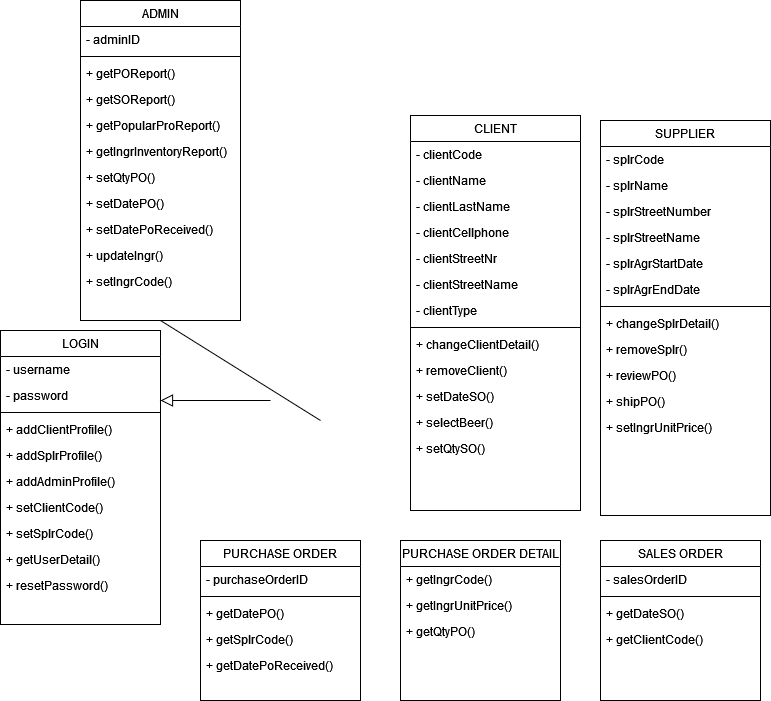

The diagram above was exported from draw.io. Its source (the exported page's mxGraphModel, read from the mxfile embedded in the PNG):
<mxGraphModel dx="1274" dy="752" grid="1" gridSize="10" guides="1" tooltips="1" connect="1" arrows="1" fold="1" page="1" pageScale="1" pageWidth="1169" pageHeight="827" math="0" shadow="0">
  <root>
    <mxCell id="WIyWlLk6GJQsqaUBKTNV-0" />
    <mxCell id="WIyWlLk6GJQsqaUBKTNV-1" parent="WIyWlLk6GJQsqaUBKTNV-0" />
    <mxCell id="zkfFHV4jXpPFQw0GAbJ--0" value="LOGIN" style="swimlane;fontStyle=0;align=center;verticalAlign=top;childLayout=stackLayout;horizontal=1;startSize=26;horizontalStack=0;resizeParent=1;resizeLast=0;collapsible=1;marginBottom=0;rounded=0;shadow=0;strokeWidth=1;" parent="WIyWlLk6GJQsqaUBKTNV-1" vertex="1">
      <mxGeometry x="40" y="390" width="160" height="294" as="geometry">
        <mxRectangle x="230" y="140" width="160" height="26" as="alternateBounds" />
      </mxGeometry>
    </mxCell>
    <mxCell id="zkfFHV4jXpPFQw0GAbJ--1" value="- username" style="text;align=left;verticalAlign=top;spacingLeft=4;spacingRight=4;overflow=hidden;rotatable=0;points=[[0,0.5],[1,0.5]];portConstraint=eastwest;" parent="zkfFHV4jXpPFQw0GAbJ--0" vertex="1">
      <mxGeometry y="26" width="160" height="26" as="geometry" />
    </mxCell>
    <mxCell id="zkfFHV4jXpPFQw0GAbJ--2" value="- password" style="text;align=left;verticalAlign=top;spacingLeft=4;spacingRight=4;overflow=hidden;rotatable=0;points=[[0,0.5],[1,0.5]];portConstraint=eastwest;rounded=0;shadow=0;html=0;" parent="zkfFHV4jXpPFQw0GAbJ--0" vertex="1">
      <mxGeometry y="52" width="160" height="26" as="geometry" />
    </mxCell>
    <mxCell id="zkfFHV4jXpPFQw0GAbJ--4" value="" style="line;html=1;strokeWidth=1;align=left;verticalAlign=middle;spacingTop=-1;spacingLeft=3;spacingRight=3;rotatable=0;labelPosition=right;points=[];portConstraint=eastwest;" parent="zkfFHV4jXpPFQw0GAbJ--0" vertex="1">
      <mxGeometry y="78" width="160" height="8" as="geometry" />
    </mxCell>
    <mxCell id="j8PV05grKOb6wcAzKtKs-20" value="+ addClientProfile()" style="text;align=left;verticalAlign=top;spacingLeft=4;spacingRight=4;overflow=hidden;rotatable=0;points=[[0,0.5],[1,0.5]];portConstraint=eastwest;" vertex="1" parent="zkfFHV4jXpPFQw0GAbJ--0">
      <mxGeometry y="86" width="160" height="26" as="geometry" />
    </mxCell>
    <mxCell id="j8PV05grKOb6wcAzKtKs-38" value="+ addSplrProfile()" style="text;align=left;verticalAlign=top;spacingLeft=4;spacingRight=4;overflow=hidden;rotatable=0;points=[[0,0.5],[1,0.5]];portConstraint=eastwest;" vertex="1" parent="zkfFHV4jXpPFQw0GAbJ--0">
      <mxGeometry y="112" width="160" height="26" as="geometry" />
    </mxCell>
    <mxCell id="j8PV05grKOb6wcAzKtKs-39" value="+ addAdminProfile()" style="text;align=left;verticalAlign=top;spacingLeft=4;spacingRight=4;overflow=hidden;rotatable=0;points=[[0,0.5],[1,0.5]];portConstraint=eastwest;" vertex="1" parent="zkfFHV4jXpPFQw0GAbJ--0">
      <mxGeometry y="138" width="160" height="26" as="geometry" />
    </mxCell>
    <mxCell id="j8PV05grKOb6wcAzKtKs-57" value="+ setClientCode()" style="text;align=left;verticalAlign=top;spacingLeft=4;spacingRight=4;overflow=hidden;rotatable=0;points=[[0,0.5],[1,0.5]];portConstraint=eastwest;" vertex="1" parent="zkfFHV4jXpPFQw0GAbJ--0">
      <mxGeometry y="164" width="160" height="26" as="geometry" />
    </mxCell>
    <mxCell id="j8PV05grKOb6wcAzKtKs-58" value="+ setSplrCode()" style="text;align=left;verticalAlign=top;spacingLeft=4;spacingRight=4;overflow=hidden;rotatable=0;points=[[0,0.5],[1,0.5]];portConstraint=eastwest;" vertex="1" parent="zkfFHV4jXpPFQw0GAbJ--0">
      <mxGeometry y="190" width="160" height="26" as="geometry" />
    </mxCell>
    <mxCell id="zkfFHV4jXpPFQw0GAbJ--5" value="+ getUserDetail()" style="text;align=left;verticalAlign=top;spacingLeft=4;spacingRight=4;overflow=hidden;rotatable=0;points=[[0,0.5],[1,0.5]];portConstraint=eastwest;" parent="zkfFHV4jXpPFQw0GAbJ--0" vertex="1">
      <mxGeometry y="216" width="160" height="26" as="geometry" />
    </mxCell>
    <mxCell id="j8PV05grKOb6wcAzKtKs-21" value="+ resetPassword()" style="text;align=left;verticalAlign=top;spacingLeft=4;spacingRight=4;overflow=hidden;rotatable=0;points=[[0,0.5],[1,0.5]];portConstraint=eastwest;" vertex="1" parent="zkfFHV4jXpPFQw0GAbJ--0">
      <mxGeometry y="242" width="160" height="26" as="geometry" />
    </mxCell>
    <mxCell id="zkfFHV4jXpPFQw0GAbJ--16" value="" style="endArrow=block;endSize=10;endFill=0;shadow=0;strokeWidth=1;rounded=0;edgeStyle=elbowEdgeStyle;elbow=vertical;" parent="WIyWlLk6GJQsqaUBKTNV-1" target="zkfFHV4jXpPFQw0GAbJ--0" edge="1">
      <mxGeometry width="160" relative="1" as="geometry">
        <mxPoint x="280" y="460" as="sourcePoint" />
        <mxPoint x="310" y="271" as="targetPoint" />
        <Array as="points">
          <mxPoint x="310" y="460" />
        </Array>
      </mxGeometry>
    </mxCell>
    <mxCell id="zkfFHV4jXpPFQw0GAbJ--17" value="ADMIN" style="swimlane;fontStyle=0;align=center;verticalAlign=top;childLayout=stackLayout;horizontal=1;startSize=26;horizontalStack=0;resizeParent=1;resizeLast=0;collapsible=1;marginBottom=0;rounded=0;shadow=0;strokeWidth=1;" parent="WIyWlLk6GJQsqaUBKTNV-1" vertex="1">
      <mxGeometry x="120" y="60" width="160" height="320" as="geometry">
        <mxRectangle x="550" y="140" width="160" height="26" as="alternateBounds" />
      </mxGeometry>
    </mxCell>
    <mxCell id="zkfFHV4jXpPFQw0GAbJ--20" value="- adminID" style="text;align=left;verticalAlign=top;spacingLeft=4;spacingRight=4;overflow=hidden;rotatable=0;points=[[0,0.5],[1,0.5]];portConstraint=eastwest;rounded=0;shadow=0;html=0;" parent="zkfFHV4jXpPFQw0GAbJ--17" vertex="1">
      <mxGeometry y="26" width="160" height="26" as="geometry" />
    </mxCell>
    <mxCell id="zkfFHV4jXpPFQw0GAbJ--23" value="" style="line;html=1;strokeWidth=1;align=left;verticalAlign=middle;spacingTop=-1;spacingLeft=3;spacingRight=3;rotatable=0;labelPosition=right;points=[];portConstraint=eastwest;" parent="zkfFHV4jXpPFQw0GAbJ--17" vertex="1">
      <mxGeometry y="52" width="160" height="8" as="geometry" />
    </mxCell>
    <mxCell id="j8PV05grKOb6wcAzKtKs-49" value="+ getPOReport()" style="text;align=left;verticalAlign=top;spacingLeft=4;spacingRight=4;overflow=hidden;rotatable=0;points=[[0,0.5],[1,0.5]];portConstraint=eastwest;" vertex="1" parent="zkfFHV4jXpPFQw0GAbJ--17">
      <mxGeometry y="60" width="160" height="26" as="geometry" />
    </mxCell>
    <mxCell id="j8PV05grKOb6wcAzKtKs-50" value="+ getSOReport()" style="text;align=left;verticalAlign=top;spacingLeft=4;spacingRight=4;overflow=hidden;rotatable=0;points=[[0,0.5],[1,0.5]];portConstraint=eastwest;" vertex="1" parent="zkfFHV4jXpPFQw0GAbJ--17">
      <mxGeometry y="86" width="160" height="26" as="geometry" />
    </mxCell>
    <mxCell id="j8PV05grKOb6wcAzKtKs-48" value="+ getPopularProReport()" style="text;align=left;verticalAlign=top;spacingLeft=4;spacingRight=4;overflow=hidden;rotatable=0;points=[[0,0.5],[1,0.5]];portConstraint=eastwest;" vertex="1" parent="zkfFHV4jXpPFQw0GAbJ--17">
      <mxGeometry y="112" width="160" height="26" as="geometry" />
    </mxCell>
    <mxCell id="j8PV05grKOb6wcAzKtKs-47" value="+ getIngrInventoryReport()" style="text;align=left;verticalAlign=top;spacingLeft=4;spacingRight=4;overflow=hidden;rotatable=0;points=[[0,0.5],[1,0.5]];portConstraint=eastwest;" vertex="1" parent="zkfFHV4jXpPFQw0GAbJ--17">
      <mxGeometry y="138" width="160" height="26" as="geometry" />
    </mxCell>
    <mxCell id="j8PV05grKOb6wcAzKtKs-45" value="+ setQtyPO()" style="text;align=left;verticalAlign=top;spacingLeft=4;spacingRight=4;overflow=hidden;rotatable=0;points=[[0,0.5],[1,0.5]];portConstraint=eastwest;" vertex="1" parent="zkfFHV4jXpPFQw0GAbJ--17">
      <mxGeometry y="164" width="160" height="26" as="geometry" />
    </mxCell>
    <mxCell id="j8PV05grKOb6wcAzKtKs-64" value="+ setDatePO()" style="text;align=left;verticalAlign=top;spacingLeft=4;spacingRight=4;overflow=hidden;rotatable=0;points=[[0,0.5],[1,0.5]];portConstraint=eastwest;" vertex="1" parent="zkfFHV4jXpPFQw0GAbJ--17">
      <mxGeometry y="190" width="160" height="26" as="geometry" />
    </mxCell>
    <mxCell id="j8PV05grKOb6wcAzKtKs-59" value="+ setDatePoReceived()" style="text;align=left;verticalAlign=top;spacingLeft=4;spacingRight=4;overflow=hidden;rotatable=0;points=[[0,0.5],[1,0.5]];portConstraint=eastwest;" vertex="1" parent="zkfFHV4jXpPFQw0GAbJ--17">
      <mxGeometry y="216" width="160" height="26" as="geometry" />
    </mxCell>
    <mxCell id="j8PV05grKOb6wcAzKtKs-61" value="+ updateIngr()" style="text;align=left;verticalAlign=top;spacingLeft=4;spacingRight=4;overflow=hidden;rotatable=0;points=[[0,0.5],[1,0.5]];portConstraint=eastwest;" vertex="1" parent="zkfFHV4jXpPFQw0GAbJ--17">
      <mxGeometry y="242" width="160" height="26" as="geometry" />
    </mxCell>
    <mxCell id="j8PV05grKOb6wcAzKtKs-60" value="+ setIngrCode()" style="text;align=left;verticalAlign=top;spacingLeft=4;spacingRight=4;overflow=hidden;rotatable=0;points=[[0,0.5],[1,0.5]];portConstraint=eastwest;" vertex="1" parent="zkfFHV4jXpPFQw0GAbJ--17">
      <mxGeometry y="268" width="160" height="26" as="geometry" />
    </mxCell>
    <mxCell id="j8PV05grKOb6wcAzKtKs-4" value="" style="endArrow=none;html=1;rounded=0;entryX=0.5;entryY=1;entryDx=0;entryDy=0;" edge="1" parent="WIyWlLk6GJQsqaUBKTNV-1" target="zkfFHV4jXpPFQw0GAbJ--17">
      <mxGeometry width="50" height="50" relative="1" as="geometry">
        <mxPoint x="360" y="480" as="sourcePoint" />
        <mxPoint x="500" y="420" as="targetPoint" />
      </mxGeometry>
    </mxCell>
    <mxCell id="j8PV05grKOb6wcAzKtKs-5" value="CLIENT" style="swimlane;fontStyle=0;align=center;verticalAlign=top;childLayout=stackLayout;horizontal=1;startSize=26;horizontalStack=0;resizeParent=1;resizeLast=0;collapsible=1;marginBottom=0;rounded=0;shadow=0;strokeWidth=1;" vertex="1" parent="WIyWlLk6GJQsqaUBKTNV-1">
      <mxGeometry x="450" y="175" width="170" height="395" as="geometry">
        <mxRectangle x="550" y="140" width="160" height="26" as="alternateBounds" />
      </mxGeometry>
    </mxCell>
    <mxCell id="j8PV05grKOb6wcAzKtKs-36" value="- clientCode" style="text;align=left;verticalAlign=top;spacingLeft=4;spacingRight=4;overflow=hidden;rotatable=0;points=[[0,0.5],[1,0.5]];portConstraint=eastwest;rounded=0;shadow=0;html=0;" vertex="1" parent="j8PV05grKOb6wcAzKtKs-5">
      <mxGeometry y="26" width="170" height="26" as="geometry" />
    </mxCell>
    <mxCell id="j8PV05grKOb6wcAzKtKs-6" value="- clientName" style="text;align=left;verticalAlign=top;spacingLeft=4;spacingRight=4;overflow=hidden;rotatable=0;points=[[0,0.5],[1,0.5]];portConstraint=eastwest;rounded=0;shadow=0;html=0;" vertex="1" parent="j8PV05grKOb6wcAzKtKs-5">
      <mxGeometry y="52" width="170" height="26" as="geometry" />
    </mxCell>
    <mxCell id="j8PV05grKOb6wcAzKtKs-9" value="- clientLastName" style="text;align=left;verticalAlign=top;spacingLeft=4;spacingRight=4;overflow=hidden;rotatable=0;points=[[0,0.5],[1,0.5]];portConstraint=eastwest;rounded=0;shadow=0;html=0;" vertex="1" parent="j8PV05grKOb6wcAzKtKs-5">
      <mxGeometry y="78" width="170" height="26" as="geometry" />
    </mxCell>
    <mxCell id="j8PV05grKOb6wcAzKtKs-10" value="- clientCellphone" style="text;align=left;verticalAlign=top;spacingLeft=4;spacingRight=4;overflow=hidden;rotatable=0;points=[[0,0.5],[1,0.5]];portConstraint=eastwest;rounded=0;shadow=0;html=0;" vertex="1" parent="j8PV05grKOb6wcAzKtKs-5">
      <mxGeometry y="104" width="170" height="26" as="geometry" />
    </mxCell>
    <mxCell id="j8PV05grKOb6wcAzKtKs-11" value="- clientStreetNr" style="text;align=left;verticalAlign=top;spacingLeft=4;spacingRight=4;overflow=hidden;rotatable=0;points=[[0,0.5],[1,0.5]];portConstraint=eastwest;rounded=0;shadow=0;html=0;" vertex="1" parent="j8PV05grKOb6wcAzKtKs-5">
      <mxGeometry y="130" width="170" height="26" as="geometry" />
    </mxCell>
    <mxCell id="j8PV05grKOb6wcAzKtKs-12" value="- clientStreetName" style="text;align=left;verticalAlign=top;spacingLeft=4;spacingRight=4;overflow=hidden;rotatable=0;points=[[0,0.5],[1,0.5]];portConstraint=eastwest;rounded=0;shadow=0;html=0;" vertex="1" parent="j8PV05grKOb6wcAzKtKs-5">
      <mxGeometry y="156" width="170" height="26" as="geometry" />
    </mxCell>
    <mxCell id="j8PV05grKOb6wcAzKtKs-15" value="- clientType" style="text;align=left;verticalAlign=top;spacingLeft=4;spacingRight=4;overflow=hidden;rotatable=0;points=[[0,0.5],[1,0.5]];portConstraint=eastwest;rounded=0;shadow=0;html=0;" vertex="1" parent="j8PV05grKOb6wcAzKtKs-5">
      <mxGeometry y="182" width="170" height="26" as="geometry" />
    </mxCell>
    <mxCell id="j8PV05grKOb6wcAzKtKs-16" value="" style="line;strokeWidth=1;fillColor=none;align=left;verticalAlign=middle;spacingTop=-1;spacingLeft=3;spacingRight=3;rotatable=0;labelPosition=right;points=[];portConstraint=eastwest;" vertex="1" parent="j8PV05grKOb6wcAzKtKs-5">
      <mxGeometry y="208" width="170" height="8" as="geometry" />
    </mxCell>
    <mxCell id="j8PV05grKOb6wcAzKtKs-18" value="+ changeClientDetail()" style="text;align=left;verticalAlign=top;spacingLeft=4;spacingRight=4;overflow=hidden;rotatable=0;points=[[0,0.5],[1,0.5]];portConstraint=eastwest;rounded=0;shadow=0;html=0;" vertex="1" parent="j8PV05grKOb6wcAzKtKs-5">
      <mxGeometry y="216" width="170" height="26" as="geometry" />
    </mxCell>
    <mxCell id="j8PV05grKOb6wcAzKtKs-23" value="+ removeClient()" style="text;align=left;verticalAlign=top;spacingLeft=4;spacingRight=4;overflow=hidden;rotatable=0;points=[[0,0.5],[1,0.5]];portConstraint=eastwest;rounded=0;shadow=0;html=0;" vertex="1" parent="j8PV05grKOb6wcAzKtKs-5">
      <mxGeometry y="242" width="170" height="26" as="geometry" />
    </mxCell>
    <mxCell id="j8PV05grKOb6wcAzKtKs-17" value="+ setDateSO()" style="text;align=left;verticalAlign=top;spacingLeft=4;spacingRight=4;overflow=hidden;rotatable=0;points=[[0,0.5],[1,0.5]];portConstraint=eastwest;rounded=0;shadow=0;html=0;" vertex="1" parent="j8PV05grKOb6wcAzKtKs-5">
      <mxGeometry y="268" width="170" height="26" as="geometry" />
    </mxCell>
    <mxCell id="j8PV05grKOb6wcAzKtKs-73" value="+ selectBeer()" style="text;align=left;verticalAlign=top;spacingLeft=4;spacingRight=4;overflow=hidden;rotatable=0;points=[[0,0.5],[1,0.5]];portConstraint=eastwest;rounded=0;shadow=0;html=0;" vertex="1" parent="j8PV05grKOb6wcAzKtKs-5">
      <mxGeometry y="294" width="170" height="26" as="geometry" />
    </mxCell>
    <mxCell id="j8PV05grKOb6wcAzKtKs-72" value="+ setQtySO()" style="text;align=left;verticalAlign=top;spacingLeft=4;spacingRight=4;overflow=hidden;rotatable=0;points=[[0,0.5],[1,0.5]];portConstraint=eastwest;rounded=0;shadow=0;html=0;" vertex="1" parent="j8PV05grKOb6wcAzKtKs-5">
      <mxGeometry y="320" width="170" height="26" as="geometry" />
    </mxCell>
    <mxCell id="j8PV05grKOb6wcAzKtKs-24" value="SUPPLIER" style="swimlane;fontStyle=0;align=center;verticalAlign=top;childLayout=stackLayout;horizontal=1;startSize=26;horizontalStack=0;resizeParent=1;resizeLast=0;collapsible=1;marginBottom=0;rounded=0;shadow=0;strokeWidth=1;" vertex="1" parent="WIyWlLk6GJQsqaUBKTNV-1">
      <mxGeometry x="640" y="180" width="170" height="395" as="geometry">
        <mxRectangle x="550" y="140" width="160" height="26" as="alternateBounds" />
      </mxGeometry>
    </mxCell>
    <mxCell id="j8PV05grKOb6wcAzKtKs-26" value="- splrCode" style="text;align=left;verticalAlign=top;spacingLeft=4;spacingRight=4;overflow=hidden;rotatable=0;points=[[0,0.5],[1,0.5]];portConstraint=eastwest;rounded=0;shadow=0;html=0;" vertex="1" parent="j8PV05grKOb6wcAzKtKs-24">
      <mxGeometry y="26" width="170" height="26" as="geometry" />
    </mxCell>
    <mxCell id="j8PV05grKOb6wcAzKtKs-25" value="- splrName" style="text;align=left;verticalAlign=top;spacingLeft=4;spacingRight=4;overflow=hidden;rotatable=0;points=[[0,0.5],[1,0.5]];portConstraint=eastwest;rounded=0;shadow=0;html=0;" vertex="1" parent="j8PV05grKOb6wcAzKtKs-24">
      <mxGeometry y="52" width="170" height="26" as="geometry" />
    </mxCell>
    <mxCell id="j8PV05grKOb6wcAzKtKs-28" value="- splrStreetNumber" style="text;align=left;verticalAlign=top;spacingLeft=4;spacingRight=4;overflow=hidden;rotatable=0;points=[[0,0.5],[1,0.5]];portConstraint=eastwest;rounded=0;shadow=0;html=0;" vertex="1" parent="j8PV05grKOb6wcAzKtKs-24">
      <mxGeometry y="78" width="170" height="26" as="geometry" />
    </mxCell>
    <mxCell id="j8PV05grKOb6wcAzKtKs-29" value="- splrStreetName" style="text;align=left;verticalAlign=top;spacingLeft=4;spacingRight=4;overflow=hidden;rotatable=0;points=[[0,0.5],[1,0.5]];portConstraint=eastwest;rounded=0;shadow=0;html=0;" vertex="1" parent="j8PV05grKOb6wcAzKtKs-24">
      <mxGeometry y="104" width="170" height="26" as="geometry" />
    </mxCell>
    <mxCell id="j8PV05grKOb6wcAzKtKs-30" value="- splrAgrStartDate" style="text;align=left;verticalAlign=top;spacingLeft=4;spacingRight=4;overflow=hidden;rotatable=0;points=[[0,0.5],[1,0.5]];portConstraint=eastwest;rounded=0;shadow=0;html=0;" vertex="1" parent="j8PV05grKOb6wcAzKtKs-24">
      <mxGeometry y="130" width="170" height="26" as="geometry" />
    </mxCell>
    <mxCell id="j8PV05grKOb6wcAzKtKs-37" value="- splrAgrEndDate" style="text;align=left;verticalAlign=top;spacingLeft=4;spacingRight=4;overflow=hidden;rotatable=0;points=[[0,0.5],[1,0.5]];portConstraint=eastwest;rounded=0;shadow=0;html=0;" vertex="1" parent="j8PV05grKOb6wcAzKtKs-24">
      <mxGeometry y="156" width="170" height="26" as="geometry" />
    </mxCell>
    <mxCell id="j8PV05grKOb6wcAzKtKs-31" value="" style="line;strokeWidth=1;fillColor=none;align=left;verticalAlign=middle;spacingTop=-1;spacingLeft=3;spacingRight=3;rotatable=0;labelPosition=right;points=[];portConstraint=eastwest;" vertex="1" parent="j8PV05grKOb6wcAzKtKs-24">
      <mxGeometry y="182" width="170" height="8" as="geometry" />
    </mxCell>
    <mxCell id="j8PV05grKOb6wcAzKtKs-33" value="+ changeSplrDetail()" style="text;align=left;verticalAlign=top;spacingLeft=4;spacingRight=4;overflow=hidden;rotatable=0;points=[[0,0.5],[1,0.5]];portConstraint=eastwest;rounded=0;shadow=0;html=0;" vertex="1" parent="j8PV05grKOb6wcAzKtKs-24">
      <mxGeometry y="190" width="170" height="26" as="geometry" />
    </mxCell>
    <mxCell id="j8PV05grKOb6wcAzKtKs-34" value="+ removeSplr()" style="text;align=left;verticalAlign=top;spacingLeft=4;spacingRight=4;overflow=hidden;rotatable=0;points=[[0,0.5],[1,0.5]];portConstraint=eastwest;rounded=0;shadow=0;html=0;" vertex="1" parent="j8PV05grKOb6wcAzKtKs-24">
      <mxGeometry y="216" width="170" height="26" as="geometry" />
    </mxCell>
    <mxCell id="j8PV05grKOb6wcAzKtKs-35" value="+ reviewPO()" style="text;align=left;verticalAlign=top;spacingLeft=4;spacingRight=4;overflow=hidden;rotatable=0;points=[[0,0.5],[1,0.5]];portConstraint=eastwest;rounded=0;shadow=0;html=0;" vertex="1" parent="j8PV05grKOb6wcAzKtKs-24">
      <mxGeometry y="242" width="170" height="26" as="geometry" />
    </mxCell>
    <mxCell id="j8PV05grKOb6wcAzKtKs-40" value="+ shipPO()" style="text;align=left;verticalAlign=top;spacingLeft=4;spacingRight=4;overflow=hidden;rotatable=0;points=[[0,0.5],[1,0.5]];portConstraint=eastwest;rounded=0;shadow=0;html=0;" vertex="1" parent="j8PV05grKOb6wcAzKtKs-24">
      <mxGeometry y="268" width="170" height="26" as="geometry" />
    </mxCell>
    <mxCell id="j8PV05grKOb6wcAzKtKs-62" value="+ setIngrUnitPrice()" style="text;align=left;verticalAlign=top;spacingLeft=4;spacingRight=4;overflow=hidden;rotatable=0;points=[[0,0.5],[1,0.5]];portConstraint=eastwest;" vertex="1" parent="j8PV05grKOb6wcAzKtKs-24">
      <mxGeometry y="294" width="170" height="26" as="geometry" />
    </mxCell>
    <mxCell id="j8PV05grKOb6wcAzKtKs-41" value="PURCHASE ORDER" style="swimlane;fontStyle=0;align=center;verticalAlign=top;childLayout=stackLayout;horizontal=1;startSize=26;horizontalStack=0;resizeParent=1;resizeLast=0;collapsible=1;marginBottom=0;rounded=0;shadow=0;strokeWidth=1;" vertex="1" parent="WIyWlLk6GJQsqaUBKTNV-1">
      <mxGeometry x="240" y="600" width="160" height="160" as="geometry">
        <mxRectangle x="550" y="140" width="160" height="26" as="alternateBounds" />
      </mxGeometry>
    </mxCell>
    <mxCell id="j8PV05grKOb6wcAzKtKs-42" value="- purchaseOrderID" style="text;align=left;verticalAlign=top;spacingLeft=4;spacingRight=4;overflow=hidden;rotatable=0;points=[[0,0.5],[1,0.5]];portConstraint=eastwest;rounded=0;shadow=0;html=0;" vertex="1" parent="j8PV05grKOb6wcAzKtKs-41">
      <mxGeometry y="26" width="160" height="26" as="geometry" />
    </mxCell>
    <mxCell id="j8PV05grKOb6wcAzKtKs-43" value="" style="line;html=1;strokeWidth=1;align=left;verticalAlign=middle;spacingTop=-1;spacingLeft=3;spacingRight=3;rotatable=0;labelPosition=right;points=[];portConstraint=eastwest;" vertex="1" parent="j8PV05grKOb6wcAzKtKs-41">
      <mxGeometry y="52" width="160" height="8" as="geometry" />
    </mxCell>
    <mxCell id="j8PV05grKOb6wcAzKtKs-44" value="+ getDatePO()" style="text;align=left;verticalAlign=top;spacingLeft=4;spacingRight=4;overflow=hidden;rotatable=0;points=[[0,0.5],[1,0.5]];portConstraint=eastwest;" vertex="1" parent="j8PV05grKOb6wcAzKtKs-41">
      <mxGeometry y="60" width="160" height="26" as="geometry" />
    </mxCell>
    <mxCell id="zkfFHV4jXpPFQw0GAbJ--24" value="+ getSplrCode()" style="text;align=left;verticalAlign=top;spacingLeft=4;spacingRight=4;overflow=hidden;rotatable=0;points=[[0,0.5],[1,0.5]];portConstraint=eastwest;" parent="j8PV05grKOb6wcAzKtKs-41" vertex="1">
      <mxGeometry y="86" width="160" height="26" as="geometry" />
    </mxCell>
    <mxCell id="j8PV05grKOb6wcAzKtKs-65" value="+ getDatePoReceived()" style="text;align=left;verticalAlign=top;spacingLeft=4;spacingRight=4;overflow=hidden;rotatable=0;points=[[0,0.5],[1,0.5]];portConstraint=eastwest;" vertex="1" parent="j8PV05grKOb6wcAzKtKs-41">
      <mxGeometry y="112" width="160" height="26" as="geometry" />
    </mxCell>
    <mxCell id="j8PV05grKOb6wcAzKtKs-51" value="PURCHASE ORDER DETAIL&#10;" style="swimlane;fontStyle=0;align=center;verticalAlign=top;childLayout=stackLayout;horizontal=1;startSize=26;horizontalStack=0;resizeParent=1;resizeLast=0;collapsible=1;marginBottom=0;rounded=0;shadow=0;strokeWidth=1;" vertex="1" parent="WIyWlLk6GJQsqaUBKTNV-1">
      <mxGeometry x="440" y="600" width="160" height="160" as="geometry">
        <mxRectangle x="550" y="140" width="160" height="26" as="alternateBounds" />
      </mxGeometry>
    </mxCell>
    <mxCell id="j8PV05grKOb6wcAzKtKs-46" value="+ getIngrCode()" style="text;align=left;verticalAlign=top;spacingLeft=4;spacingRight=4;overflow=hidden;rotatable=0;points=[[0,0.5],[1,0.5]];portConstraint=eastwest;" vertex="1" parent="j8PV05grKOb6wcAzKtKs-51">
      <mxGeometry y="26" width="160" height="26" as="geometry" />
    </mxCell>
    <mxCell id="j8PV05grKOb6wcAzKtKs-56" value="+ getIngrUnitPrice()" style="text;align=left;verticalAlign=top;spacingLeft=4;spacingRight=4;overflow=hidden;rotatable=0;points=[[0,0.5],[1,0.5]];portConstraint=eastwest;" vertex="1" parent="j8PV05grKOb6wcAzKtKs-51">
      <mxGeometry y="52" width="160" height="26" as="geometry" />
    </mxCell>
    <mxCell id="j8PV05grKOb6wcAzKtKs-63" value="+ getQtyPO()" style="text;align=left;verticalAlign=top;spacingLeft=4;spacingRight=4;overflow=hidden;rotatable=0;points=[[0,0.5],[1,0.5]];portConstraint=eastwest;" vertex="1" parent="j8PV05grKOb6wcAzKtKs-51">
      <mxGeometry y="78" width="160" height="26" as="geometry" />
    </mxCell>
    <mxCell id="j8PV05grKOb6wcAzKtKs-66" value="SALES ORDER" style="swimlane;fontStyle=0;align=center;verticalAlign=top;childLayout=stackLayout;horizontal=1;startSize=26;horizontalStack=0;resizeParent=1;resizeLast=0;collapsible=1;marginBottom=0;rounded=0;shadow=0;strokeWidth=1;" vertex="1" parent="WIyWlLk6GJQsqaUBKTNV-1">
      <mxGeometry x="640" y="600" width="160" height="160" as="geometry">
        <mxRectangle x="550" y="140" width="160" height="26" as="alternateBounds" />
      </mxGeometry>
    </mxCell>
    <mxCell id="j8PV05grKOb6wcAzKtKs-67" value="- salesOrderID" style="text;align=left;verticalAlign=top;spacingLeft=4;spacingRight=4;overflow=hidden;rotatable=0;points=[[0,0.5],[1,0.5]];portConstraint=eastwest;rounded=0;shadow=0;html=0;" vertex="1" parent="j8PV05grKOb6wcAzKtKs-66">
      <mxGeometry y="26" width="160" height="26" as="geometry" />
    </mxCell>
    <mxCell id="j8PV05grKOb6wcAzKtKs-68" value="" style="line;html=1;strokeWidth=1;align=left;verticalAlign=middle;spacingTop=-1;spacingLeft=3;spacingRight=3;rotatable=0;labelPosition=right;points=[];portConstraint=eastwest;" vertex="1" parent="j8PV05grKOb6wcAzKtKs-66">
      <mxGeometry y="52" width="160" height="8" as="geometry" />
    </mxCell>
    <mxCell id="j8PV05grKOb6wcAzKtKs-69" value="+ getDateSO()" style="text;align=left;verticalAlign=top;spacingLeft=4;spacingRight=4;overflow=hidden;rotatable=0;points=[[0,0.5],[1,0.5]];portConstraint=eastwest;" vertex="1" parent="j8PV05grKOb6wcAzKtKs-66">
      <mxGeometry y="60" width="160" height="26" as="geometry" />
    </mxCell>
    <mxCell id="j8PV05grKOb6wcAzKtKs-70" value="+ getClientCode()" style="text;align=left;verticalAlign=top;spacingLeft=4;spacingRight=4;overflow=hidden;rotatable=0;points=[[0,0.5],[1,0.5]];portConstraint=eastwest;" vertex="1" parent="j8PV05grKOb6wcAzKtKs-66">
      <mxGeometry y="86" width="160" height="26" as="geometry" />
    </mxCell>
  </root>
</mxGraphModel>